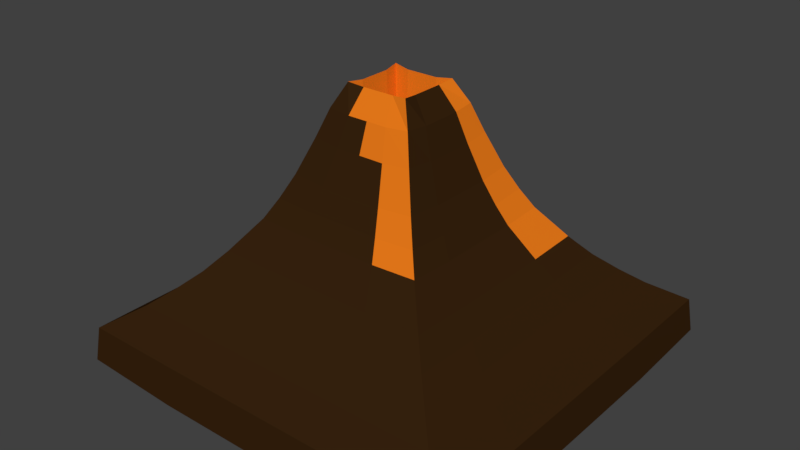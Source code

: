 # Source: volcano.blend  (saved by Blender 2.79.0; exported with 4.5.12 LTS)
import bpy
from mathutils import Matrix  # noqa: F401  (used for matrix-valued properties, if any)

bpy.ops.wm.read_factory_settings(use_empty=True)
scene = bpy.context.scene
scene.name = 'Scene'

# ---- collections
col_collection_1 = bpy.data.collections.new('Collection 1'); scene.collection.children.link(col_collection_1)

# ---- materials (node trees are filled in below, after node groups)
mat_material = bpy.data.materials.new('Material')
mat_material.alpha_threshold = 0.0
mat_material.use_transparent_shadow = False
mat_material.diffuse_color = (0.03741, 0.01599, 0.004518, 1.0)
mat_material.roughness = 0.5
mat_material.line_color = (0.0, 0.0, 0.0, 1.0)
mat_material_001 = bpy.data.materials.new('Material.001')
mat_material_001.alpha_threshold = 0.0
mat_material_001.use_transparent_shadow = False
mat_material_001.diffuse_color = (0.8412, 0.1992, 0.01052, 1.0)
mat_material_001.roughness = 0.5

# ---- material node trees

# ---- world
world_world = bpy.data.worlds.new('World'); scene.world = world_world
world_world.color = (0.05088, 0.05088, 0.05088)
world_world.use_sun_shadow = False
world_world.sun_shadow_jitter_overblur = 0.0
world_world.cycles.sampling_method = 'MANUAL'

# ---- meshes
me_cube = bpy.data.meshes.new('Cube')
me_cube.from_pydata([(4.909, 4.909, -1.0), (4.909, -4.909, -1.0), (-4.909, -4.909, -1.0), (-4.909, 4.909, -1.0), (4.849, 4.849, -0.9102), (4.097, 4.097, -0.7771), (3.623, 3.623, -0.6612), (3.14, 3.14, -0.528), (2.706, 2.706, -0.3776), (2.12, 2.12, -0.1448), (1.578, 1.578, 0.1726), (1.25, 1.249, 0.4286), (1.015, 1.014, 0.6317), (0.788, 0.788, 0.7801), (0.6744, 0.6744, -0.4429), (4.849, -4.849, -0.9102), (4.097, -4.097, -0.7771), (3.623, -3.623, -0.6612), (3.14, -3.14, -0.528), (2.706, -2.706, -0.3776), (2.12, -2.12, -0.1448), (1.578, -1.578, 0.1726), (1.25, -1.244, 0.4286), (1.015, -1.004, 0.6317), (0.788, -0.788, 0.7801), (0.6744, -0.6744, -0.4429), (-4.849, -4.849, -0.9102), (-4.097, -4.097, -0.7771), (-3.623, -3.623, -0.6612), (-3.14, -3.14, -0.528), (-2.706, -2.706, -0.3776), (-2.12, -2.12, -0.1448), (-1.578, -1.578, 0.1726), (-1.243, -1.244, 0.4286), (-1.003, -1.004, 0.6317), (-0.788, -0.788, 0.7801), (-0.6744, -0.6744, -0.4429), (-4.849, 4.849, -0.9102), (-4.097, 4.097, -0.7771), (-3.623, 3.623, -0.6612), (-3.14, 3.14, -0.528), (-2.706, 2.706, -0.3776), (-2.12, 2.12, -0.1448), (-1.578, 1.578, 0.1726), (-1.243, 1.249, 0.4286), (-1.003, 1.014, 0.6317), (-0.788, 0.788, 0.7801), (-0.6744, 0.6744, -0.4429), (4.909, -9.537e-07, -1.0), (-4.909, 9.537e-07, -1.0), (-4.849, 1.431e-06, -0.9102), (-4.097, 4.768e-07, -0.7771), (-3.623, 4.768e-07, -0.6612), (-3.14, 4.899e-07, -0.528), (-2.706, 7.211e-07, -0.3776), (-2.12, 4.768e-07, -0.1448), (-1.578, 1.192e-07, 0.1726), (-1.243, 0.00219, 0.4286), (-1.003, 0.004545, 0.6317), (-0.788, 2.536e-07, 0.7801), (-0.6744, 2.384e-07, -0.4429), (4.849, 0.0, -0.9102), (4.097, -4.768e-07, -0.7771), (3.623, -7.153e-07, -0.6612), (3.14, -4.899e-07, -0.528), (2.706, -2.443e-07, -0.3776), (2.12, -4.768e-07, -0.1448), (1.578, -4.768e-07, 0.1726), (1.25, 0.00219, 0.4286), (1.015, 0.004544, 0.6317), (0.788, -1.329e-07, 0.7801), (0.6744, -2.384e-07, -0.4429), (9.537e-07, 4.909, -1.0), (-9.537e-07, -4.909, -1.0), (1.192e-07, 0.6744, -0.4429), (7.012e-08, 0.788, 0.7801), (0.005556, 1.014, 0.6317), (0.003357, 1.249, 0.4286), (2.384e-07, 1.578, 0.1726), (7.153e-07, 2.12, -0.1448), (7.304e-07, 2.706, -0.3776), (4.903e-07, 3.14, -0.528), (7.153e-07, 3.623, -0.6612), (4.768e-07, 4.097, -0.7771), (4.768e-07, 4.849, -0.9102), (-4.768e-07, -4.849, -0.9102), (-4.768e-07, -4.097, -0.7771), (-4.768e-07, -3.623, -0.6612), (-4.895e-07, -3.14, -0.528), (-4.764e-07, -2.706, -0.3776), (-4.768e-07, -2.12, -0.1448), (-4.768e-07, -1.578, 0.1726), (0.003357, -1.244, 0.4286), (0.005556, -1.004, 0.6317), (-2.519e-07, -0.788, 0.7801), (-2.384e-07, -0.6744, -0.4429), (-5.96e-08, 0.0, -0.4429), (0.0, 0.0, -1.0), (-2.455, 4.909, -1.0), (-2.455, -4.909, -1.0), (-0.3372, 0.6744, -0.4429), (-0.394, 0.788, 0.7801), (-0.499, 1.014, 0.6317), (-0.6199, 1.249, 0.4286), (-0.7888, 1.578, 0.1726), (-1.06, 2.12, -0.1448), (-1.353, 2.706, -0.3776), (-1.57, 3.14, -0.528), (-1.812, 3.623, -0.6612), (-2.049, 4.097, -0.7771), (-2.425, 4.849, -0.9102), (-2.425, -4.849, -0.9102), (-2.049, -4.097, -0.7771), (-1.812, -3.623, -0.6612), (-1.57, -3.14, -0.528), (-1.353, -2.706, -0.3776), (-1.06, -2.12, -0.1448), (-0.7888, -1.578, 0.1726), (-0.6199, -1.244, 0.4286), (-0.499, -1.004, 0.6317), (-0.394, -0.788, 0.7801), (-0.3372, -0.6744, -0.4429), (-2.455, 4.768e-07, -1.0), (-0.3372, 1.192e-07, -0.4429), (0.3372, -1.192e-07, -0.4429), (2.455, 4.909, -1.0), (2.455, -4.909, -1.0), (0.3372, 0.6744, -0.4429), (0.394, 0.788, 0.7801), (0.5101, 1.014, 0.6317), (0.6266, 1.249, 0.4286), (0.7888, 1.578, 0.1726), (1.06, 2.12, -0.1448), (1.353, 2.706, -0.3776), (1.57, 3.14, -0.528), (1.812, 3.623, -0.6612), (2.049, 4.097, -0.7771), (2.425, 4.849, -0.9102), (2.425, -4.849, -0.9102), (2.049, -4.097, -0.7771), (1.812, -3.623, -0.6612), (1.57, -3.14, -0.528), (1.353, -2.706, -0.3776), (1.06, -2.12, -0.1448), (0.7888, -1.578, 0.1726), (0.6266, -1.244, 0.4286), (0.5101, -1.004, 0.6317), (0.394, -0.788, 0.7801), (0.3372, -0.6744, -0.4429), (2.455, -4.768e-07, -1.0), (-4.909, 2.455, -1.0), (-4.849, 2.425, -0.9102), (-4.097, 2.049, -0.7771), (-3.623, 1.812, -0.6612), (-3.14, 1.57, -0.528), (-2.706, 1.353, -0.3776), (-2.12, 1.06, -0.1448), (-1.578, 0.7888, 0.1726), (-1.243, 0.6254, 0.4286), (-1.003, 0.5091, 0.6317), (-0.788, 0.394, 0.7801), (-0.6744, 0.3372, -0.4429), (4.909, 2.455, -1.0), (4.849, 2.425, -0.9102), (4.097, 2.049, -0.7771), (3.623, 1.812, -0.6612), (3.14, 1.57, -0.528), (2.706, 1.353, -0.3776), (2.12, 1.06, -0.1448), (1.578, 0.7888, 0.1726), (1.25, 0.6254, 0.4286), (1.015, 0.5091, 0.6317), (0.788, 0.394, 0.7801), (0.6744, 0.3372, -0.4429), (4.768e-07, 2.455, -1.0), (2.98e-08, 0.3372, -0.4429), (-0.3372, 0.3372, -0.4429), (-2.455, 2.455, -1.0), (2.455, 2.455, -1.0), (0.3372, 0.3372, -0.4429), (4.909, -2.455, -1.0), (4.849, -2.425, -0.9102), (4.097, -2.049, -0.7771), (3.623, -1.812, -0.6612), (3.14, -1.57, -0.528), (2.706, -1.353, -0.3776), (2.12, -1.06, -0.1448), (1.578, -0.7888, 0.1726), (1.25, -0.621, 0.4286), (1.015, -0.5, 0.6317), (0.788, -0.394, 0.7801), (0.6744, -0.3372, -0.4429), (-4.909, -2.455, -1.0), (-4.849, -2.425, -0.9102), (-4.097, -2.049, -0.7771), (-3.623, -1.812, -0.6612), (-3.14, -1.57, -0.528), (-2.706, -1.353, -0.3776), (-2.12, -1.06, -0.1448), (-1.578, -0.7888, 0.1726), (-1.243, -0.621, 0.4286), (-1.003, -0.5, 0.6317), (-0.788, -0.394, 0.7801), (-0.6744, -0.3372, -0.4429), (-1.49e-07, -0.3372, -0.4429), (-4.768e-07, -2.455, -1.0), (-0.3372, -0.3372, -0.4429), (-2.455, -2.455, -1.0), (2.455, -2.455, -1.0), (0.3372, -0.3372, -0.4429), (-1.003, -0.8208, 0.6317), (-1.243, -0.8108, 0.4286), (1.849, 1.849, 0.001839), (1.849, -1.849, 0.001839), (-1.849, -1.849, 0.001839), (-1.849, 1.849, 0.001839), (1.849, -4.768e-07, 0.001839), (-1.849, 2.98e-07, 0.001839), (-4.768e-07, -1.849, 0.001839), (4.768e-07, 1.849, 0.001839), (-0.9243, -1.849, 0.001839), (-0.9243, 1.849, 0.001839), (0.9243, 1.849, 0.001839), (0.9243, -1.849, 0.001839), (1.849, 0.9243, 0.001839), (-1.849, 0.9243, 0.001839), (-1.849, -0.9243, 0.001839), (1.849, -0.9243, 0.001839)], [], [(207, 99, 2, 192), (110, 98, 3, 37), (100, 101, 46, 47), (101, 102, 45, 46), (102, 103, 44, 45), (103, 104, 43, 44), (221, 105, 42, 215), (105, 106, 41, 42), (106, 107, 40, 41), (107, 108, 39, 40), (108, 109, 38, 39), (109, 110, 37, 38), (150, 151, 37, 3), (151, 152, 38, 37), (152, 153, 39, 38), (153, 154, 40, 39), (154, 155, 41, 40), (155, 156, 42, 41), (225, 157, 43, 215), (157, 158, 44, 43), (158, 159, 45, 44), (159, 160, 46, 45), (160, 161, 47, 46), (99, 111, 26, 2), (111, 112, 27, 26), (112, 113, 28, 27), (113, 114, 29, 28), (114, 115, 30, 29), (115, 116, 31, 30), (220, 117, 32, 214), (117, 118, 33, 32), (118, 119, 34, 33), (119, 120, 35, 34), (120, 121, 36, 35), (180, 181, 15, 1), (181, 182, 16, 15), (182, 183, 17, 16), (183, 184, 18, 17), (184, 185, 19, 18), (185, 186, 20, 19), (227, 187, 21, 213), (187, 188, 22, 21), (188, 189, 23, 22), (189, 190, 24, 23), (190, 191, 25, 24), (209, 148, 25, 191), (179, 124, 71, 173), (172, 173, 71, 70), (171, 172, 70, 69), (170, 171, 69, 68), (169, 170, 68, 67), (224, 169, 67, 216), (167, 168, 66, 65), (166, 167, 65, 64), (165, 166, 64, 63), (164, 165, 63, 62), (163, 164, 62, 61), (162, 163, 61, 48), (202, 203, 60, 59), (201, 202, 59, 58), (200, 201, 58, 57), (199, 200, 57, 56), (226, 199, 56, 217), (197, 198, 55), (196, 197, 54, 53), (195, 196, 53, 52), (194, 195, 52, 51), (193, 194, 51, 50), (192, 193, 50, 49), (177, 122, 49, 150), (178, 149, 97, 174), (176, 123, 96, 175), (206, 121, 95, 204), (147, 148, 95, 94), (146, 147, 94, 93), (145, 146, 93, 92), (144, 145, 92, 91), (223, 144, 91, 218), (142, 143, 90, 89), (141, 142, 89, 88), (140, 141, 88, 87), (139, 140, 87, 86), (138, 139, 86, 85), (126, 138, 85, 73), (136, 137, 84, 83), (135, 136, 83, 82), (134, 135, 82, 81), (133, 134, 81, 80), (132, 133, 80, 79), (222, 132, 79, 219), (130, 131, 78, 77), (129, 130, 77, 76), (128, 129, 76, 75), (127, 128, 75, 74), (137, 125, 72, 84), (208, 126, 73, 205), (203, 36, 121, 206), (161, 60, 123, 176), (174, 97, 122, 177), (94, 95, 121, 120), (93, 94, 120, 119), (92, 93, 119, 118), (91, 92, 118, 117), (218, 91, 117, 220), (89, 90, 116, 115), (88, 89, 115, 114), (87, 88, 114, 113), (86, 87, 113, 112), (85, 86, 112, 111), (73, 85, 111, 99), (83, 84, 110, 109), (82, 83, 109, 108), (81, 82, 108, 107), (80, 81, 107, 106), (79, 80, 106, 105), (219, 79, 105, 221), (77, 78, 104, 103), (76, 77, 103, 102), (75, 76, 102, 101), (74, 75, 101, 100), (84, 72, 98, 110), (205, 73, 99, 207), (180, 1, 126, 208), (4, 0, 125, 137), (14, 13, 128, 127), (13, 12, 129, 128), (12, 11, 130, 129), (11, 10, 131, 130), (212, 9, 132, 222), (9, 8, 133, 132), (8, 7, 134, 133), (7, 6, 135, 134), (6, 5, 136, 135), (5, 4, 137, 136), (1, 15, 138, 126), (15, 16, 139, 138), (16, 17, 140, 139), (17, 18, 141, 140), (18, 19, 142, 141), (19, 20, 143, 142), (213, 21, 144, 223), (21, 22, 145, 144), (22, 23, 146, 145), (23, 24, 147, 146), (24, 25, 148, 147), (162, 48, 149, 178), (175, 96, 124, 179), (204, 95, 148, 209), (74, 175, 179, 127), (0, 162, 178, 125), (72, 174, 177, 98), (47, 161, 176, 100), (100, 176, 175, 74), (125, 178, 174, 72), (98, 177, 150, 3), (0, 4, 163, 162), (4, 5, 164, 163), (5, 6, 165, 164), (6, 7, 166, 165), (7, 8, 167, 166), (8, 9, 168, 167), (212, 10, 169, 224), (10, 11, 170, 169), (11, 12, 171, 170), (12, 13, 172, 171), (13, 14, 173, 172), (127, 179, 173, 14), (59, 60, 161, 160), (58, 59, 160, 159), (57, 58, 159, 158), (56, 57, 158, 157), (217, 56, 157, 225), (54, 55, 156, 155), (53, 54, 155, 154), (52, 53, 154, 153), (51, 52, 153, 152), (50, 51, 152, 151), (49, 50, 151, 150), (96, 204, 209, 124), (48, 180, 208, 149), (97, 205, 207, 122), (60, 203, 206, 123), (149, 208, 205, 97), (123, 206, 204, 96), (2, 26, 193, 192), (26, 27, 194, 193), (27, 28, 195, 194), (28, 29, 196, 195), (29, 30, 197, 196), (30, 31, 198, 197), (214, 32, 199, 226), (32, 33, 211, 199), (33, 34, 210, 211), (34, 35, 210), (35, 36, 203, 202), (124, 209, 191, 71), (70, 71, 191, 190), (69, 70, 190, 189), (68, 69, 189, 188), (67, 68, 188, 187), (216, 67, 187, 227), (65, 66, 186, 185), (64, 65, 185, 184), (63, 64, 184, 183), (62, 63, 183, 182), (61, 62, 182, 181), (48, 61, 181, 180), (122, 207, 192, 49), (55, 54, 197), (211, 210, 201, 200), (210, 35, 202, 201), (199, 211, 200), (66, 216, 227, 186), (31, 214, 226, 198), (55, 217, 225, 156), (9, 212, 224, 168), (20, 213, 223, 143), (10, 212, 222, 131), (78, 219, 221, 104), (90, 218, 220, 116), (131, 222, 219, 78), (143, 223, 218, 90), (198, 226, 217, 55), (168, 224, 216, 66), (186, 227, 213, 20), (116, 220, 214, 31), (156, 225, 215, 42), (104, 221, 215, 43)])
me_cube.polygons.foreach_set('material_index', [0, 0, 1, 0, 0, 0, 0, 0, 0, 0, 0, 0, 0, 0, 0, 0, 0, 0, 0, 0, 0, 0, 1, 0, 0, 0, 0, 0, 0, 0, 0, 0, 0, 1, 0, 0, 0, 0, 0, 0, 0, 0, 0, 0, 1, 1, 1, 1, 0, 0, 0, 0, 0, 0, 0, 0, 0, 0, 1, 1, 1, 1, 1, 1, 0, 0, 0, 0, 0, 0, 0, 1, 1, 1, 1, 1, 0, 0, 0, 0, 0, 0, 0, 0, 0, 0, 0, 0, 0, 0, 0, 0, 0, 1, 0, 0, 1, 1, 0, 1, 1, 0, 0, 0, 0, 0, 0, 0, 0, 0, 0, 0, 0, 0, 0, 0, 0, 0, 0, 1, 0, 0, 0, 0, 1, 1, 1, 1, 1, 0, 0, 0, 0, 0, 0, 0, 0, 0, 0, 0, 1, 1, 1, 1, 1, 0, 1, 1, 1, 0, 0, 1, 1, 0, 0, 0, 0, 0, 0, 0, 1, 1, 1, 1, 1, 1, 1, 1, 1, 0, 0, 0, 0, 0, 0, 0, 0, 0, 1, 0, 0, 1, 0, 1, 0, 0, 0, 0, 0, 0, 0, 0, 0, 0, 1, 1, 1, 0, 0, 0, 0, 0, 0, 0, 0, 0, 0, 0, 0, 1, 1, 1, 0, 0, 0, 1, 1, 1, 0, 0, 0, 0, 1, 0, 0, 0, 0, 0])
me_cube.materials.append(mat_material)
me_cube.materials.append(mat_material_001)
me_cube.use_remesh_preserve_volume = False
me_cube.use_remesh_preserve_attributes = False
me_cube.use_mirror_vertex_groups = False
me_cube.update()

# ---- objects
ob_cube = bpy.data.objects.new('Cube', me_cube)

# ---- transforms, parenting, visibility, modifiers, constraints
ob_cube.location = (0.0, 0.0, 3.366)
ob_cube.scale = (1.0, 1.0, 3.355)
ob_cube.lock_rotations_4d = False
ob_cube.empty_display_type = 'ARROWS'
ob_cube.lineart.crease_threshold = 0.0
_m = ob_cube.modifiers.new('Displace', 'DISPLACE')
_m.strength = 0.3

# ---- collection membership
col_collection_1.objects.link(ob_cube)

# ---- scene / render settings (as saved in the file)
scene.frame_start = 1; scene.frame_end = 250; scene.frame_set(1)
scene.render.engine = 'BLENDER_EEVEE_NEXT'
scene.render.resolution_percentage = 50
scene.render.dither_intensity = 0.0
scene.cycles.use_denoising = False
scene.cycles.samples = 128
scene.cycles.sampling_pattern = 'TABULATED_SOBOL'
scene.cycles.use_adaptive_sampling = False
scene.cycles.use_light_tree = False
scene.cycles.blur_glossy = 0.0
scene.cycles.sample_clamp_indirect = 0.0
scene.view_settings.view_transform = 'Standard'
bpy.context.view_layer.update()

# ---- added for rendering (the .blend has no active camera and no usable light): camera, sun
cam_auto = bpy.data.cameras.new('AutoCamera')
cam_auto.lens = 50.0
cam_auto.sensor_width = 36.0
cam_auto.clip_end = 1000.0
ob_auto_camera = bpy.data.objects.new('AutoCamera', cam_auto)
scene.collection.objects.link(ob_auto_camera)
ob_auto_camera.location = (14.2289, -17.0899, 14.4377)
ob_auto_camera.rotation_euler = (1.09748, -7.21219e-08, 0.694738)
scene.camera = ob_auto_camera
light_auto_sun = bpy.data.lights.new('AutoSun', 'SUN')
light_auto_sun.energy = 3.0
light_auto_sun.angle = 0.0523599
ob_auto_sun = bpy.data.objects.new('AutoSun', light_auto_sun)
scene.collection.objects.link(ob_auto_sun)
ob_auto_sun.rotation_euler = (0.872665, 0.174533, 0.523599)
bpy.context.view_layer.update()

